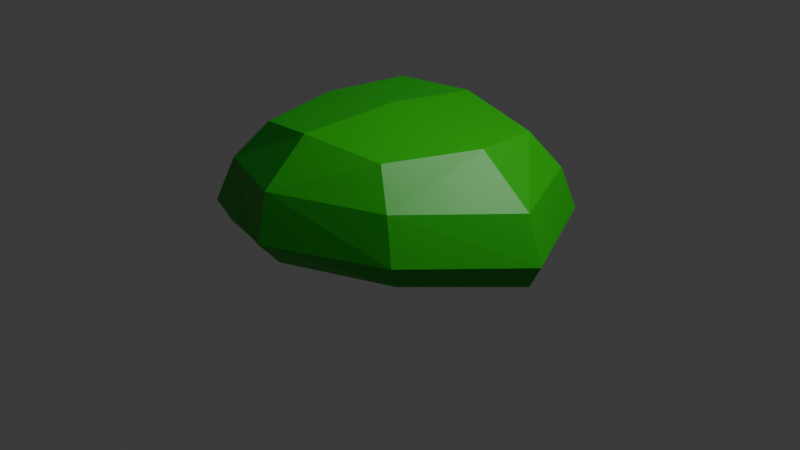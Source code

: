 # Source: Bush2.blend  (saved by Blender 4.3.34; exported with 4.5.12 LTS)
import bpy
from mathutils import Matrix  # noqa: F401  (used for matrix-valued properties, if any)

bpy.ops.wm.read_factory_settings(use_empty=True)
scene = bpy.context.scene
scene.name = 'Scene'

# ---- collections
col_collection = bpy.data.collections.new('Collection'); scene.collection.children.link(col_collection)

# ---- materials (node trees are filled in below, after node groups)
mat_leafs = bpy.data.materials.new('leafs')

# ---- material node trees
mat_leafs.use_nodes = True; mat_leafs.node_tree.nodes.clear()
_N = mat_leafs.node_tree.nodes; _L = mat_leafs.node_tree.links
n0 = _N.new('ShaderNodeBsdfPrincipled'); n0.name = 'Principled BSDF'; n0.location = (10, 300)
n0.inputs[0].default_value = (0.009721, 0.4179, 0.003347, 1.0)
n1 = _N.new('ShaderNodeOutputMaterial'); n1.name = 'Material Output'; n1.location = (300, 300)
_L.new(n0.outputs[0], n1.inputs[0])
n1.is_active_output = True

# ---- world
world_world = bpy.data.worlds.new('World'); scene.world = world_world
world_world.use_nodes = True; world_world.node_tree.nodes.clear()
_N = world_world.node_tree.nodes; _L = world_world.node_tree.links
n0 = _N.new('ShaderNodeOutputWorld'); n0.name = 'World Output'; n0.location = (300, 300)
n1 = _N.new('ShaderNodeBackground'); n1.name = 'Background'; n1.location = (10, 300)
n1.inputs[0].default_value = (0.05088, 0.05088, 0.05088, 1.0)
_L.new(n1.outputs[0], n0.inputs[0])
n0.is_active_output = True
world_world.color = (0.05088, 0.05088, 0.05088)
world_world.sun_shadow_jitter_overblur = 0.0

# ---- cameras
cam_camera = bpy.data.cameras.new('Camera')
cam_camera.clip_end = 100.0
cam_camera.ortho_scale = 7.314

# ---- lights
light_light = bpy.data.lights.new('Light', 'POINT')
light_light.energy = 1000.0
light_light.shadow_soft_size = 0.1

# ---- meshes
me_cube_002 = bpy.data.meshes.new('Cube.002')
me_cube_002.from_pydata([(-1.009, -1.334, 0.06629), (-0.9633, -1.289, 0.7625), (-1.016, 1.13, 0.06865), (-0.9899, 1.067, 0.7732), (1.014, -0.9998, 0.01465), (0.9449, -1.037, 0.7193), (1.208, 1.118, -0.06866), (1.177, 1.074, 0.6212), (-0.7116, -1.037, 1.133), (-0.7623, 0.7655, 1.149), (0.9484, 0.8265, 1.002), (0.6866, -0.8678, 1.074), (0.1507, 1.467, -0.03856), (0.09874, 1.37, 0.7223), (-0.0322, -1.498, 0.04006), (-0.05757, -1.602, 0.7897), (0.04663, 0.9102, 1.167), (-0.05678, -1.126, 1.214), (-1.322, -0.09929, 0.04242), (-1.274, -0.1071, 0.7829), (1.668, 0.082, -0.138), (1.613, 0.09131, 0.5962), (-0.829, -0.1851, 1.191), (1.057, 0.05758, 1.067), (0.004631, -0.09759, 1.274), (-1.105, -1.43, 0.3004), (-1.126, 1.214, 0.3087), (1.279, 1.211, 0.1761), (1.081, -1.113, 0.2608), (-0.04293, -1.718, 0.297), (0.1572, 1.608, 0.211), (1.803, 0.07077, 0.1195), (-1.461, -0.07741, 0.2908), (0.02981, 0.00125, 0.01478), (0.03033, 0.008061, 0.01461), (0.03627, 0.001826, 0.0143), (0.03679, 0.00862, 0.01412), (0.03365, 0.00953, 0.01429), (0.03294, 0.0003507, 0.01453), (0.02894, 0.004556, 0.01474), (0.03766, 0.005322, 0.01408)], [], [(32, 19, 3, 26), (30, 13, 7, 27), (31, 21, 5, 28), (29, 15, 1, 25), (21, 7, 10, 23), (24, 22, 8, 17), (19, 1, 8, 22), (15, 5, 11, 17), (13, 3, 9, 16), (7, 13, 16, 10), (1, 15, 17, 8), (23, 24, 17, 11), (28, 5, 15, 29), (26, 3, 13, 30), (10, 16, 24, 23), (3, 19, 22, 9), (16, 9, 22, 24), (5, 21, 23, 11), (27, 7, 21, 31), (25, 1, 19, 32), (0, 25, 32, 18), (6, 27, 31, 20), (2, 26, 30, 12), (4, 28, 29, 14), (14, 29, 25, 0), (20, 31, 28, 4), (12, 30, 27, 6), (18, 32, 26, 2), (4, 14, 38, 35), (2, 12, 37, 34), (20, 4, 35, 40), (14, 0, 33, 38), (0, 18, 39, 33), (18, 2, 34, 39), (12, 6, 36, 37), (6, 20, 40, 36)])
_uv = me_cube_002.uv_layers.new(name='UVMap')
_uv.uv.foreach_set('vector', [0.5, 0.125, 0.625, 0.125, 0.625, 0.25, 0.5, 0.25, 0.5, 0.375, 0.625, 0.375, 0.625, 0.5, 0.5, 0.5, 0.5, 0.625, 0.625, 0.625, 0.625, 0.75, 0.5, 0.75, 0.5, 0.875, 0.625, 0.875, 0.625, 1.0, 0.5, 1.0, 0.625, 0.625, 0.625, 0.5, 0.625, 0.5, 0.625, 0.625, 0.75, 0.625, 0.875, 0.625, 0.875, 0.75, 0.75, 0.75, 0.625, 0.125, 0.625, 0.0, 0.625, 0.0, 0.625, 0.125, 0.625, 0.875, 0.625, 0.75, 0.625, 0.75, 0.625, 0.875, 0.625, 0.375, 0.625, 0.25, 0.625, 0.25, 0.625, 0.375, 0.625, 0.5, 0.625, 0.375, 0.625, 0.375, 0.625, 0.5, 0.625, 1.0, 0.625, 0.875, 0.625, 0.875, 0.625, 1.0, 0.625, 0.625, 0.75, 0.625, 0.75, 0.75, 0.625, 0.75, 0.5, 0.75, 0.625, 0.75, 0.625, 0.875, 0.5, 0.875, 0.5, 0.25, 0.625, 0.25, 0.625, 0.375, 0.5, 0.375, 0.625, 0.5, 0.75, 0.5, 0.75, 0.625, 0.625, 0.625, 0.625, 0.25, 0.625, 0.125, 0.625, 0.125, 0.625, 0.25, 0.75, 0.5, 0.875, 0.5, 0.875, 0.625, 0.75, 0.625, 0.625, 0.75, 0.625, 0.625, 0.625, 0.625, 0.625, 0.75, 0.5, 0.5, 0.625, 0.5, 0.625, 0.625, 0.5, 0.625, 0.5, 0.0, 0.625, 0.0, 0.625, 0.125, 0.5, 0.125, 0.375, 0.0, 0.5, 0.0, 0.5, 0.125, 0.375, 0.125, 0.375, 0.5, 0.5, 0.5, 0.5, 0.625, 0.375, 0.625, 0.375, 0.25, 0.5, 0.25, 0.5, 0.375, 0.375, 0.375, 0.375, 0.75, 0.5, 0.75, 0.5, 0.875, 0.375, 0.875, 0.375, 0.875, 0.5, 0.875, 0.5, 1.0, 0.375, 1.0, 0.375, 0.625, 0.5, 0.625, 0.5, 0.75, 0.375, 0.75, 0.375, 0.375, 0.5, 0.375, 0.5, 0.5, 0.375, 0.5, 0.375, 0.125, 0.5, 0.125, 0.5, 0.25, 0.375, 0.25, 0.375, 0.75, 0.375, 0.875, 0.375, 0.875, 0.375, 0.75, 0.375, 0.25, 0.375, 0.375, 0.375, 0.375, 0.375, 0.25, 0.375, 0.625, 0.375, 0.75, 0.375, 0.75, 0.375, 0.625, 0.375, 0.875, 0.375, 1.0, 0.375, 1.0, 0.375, 0.875, 0.375, 0.0, 0.375, 0.125, 0.375, 0.125, 0.375, 0.0, 0.375, 0.125, 0.375, 0.25, 0.375, 0.25, 0.375, 0.125, 0.375, 0.375, 0.375, 0.5, 0.375, 0.5, 0.375, 0.375, 0.375, 0.5, 0.375, 0.625, 0.375, 0.625, 0.375, 0.5])
me_cube_002.materials.append(mat_leafs)
me_cube_002.update()

# ---- objects
ob_light = bpy.data.objects.new('Light', light_light)
ob_camera = bpy.data.objects.new('Camera', cam_camera)
ob_cube_001 = bpy.data.objects.new('Cube.001', me_cube_002)

# ---- transforms, parenting, visibility, modifiers, constraints
ob_light.location = (4.076, 1.005, 5.904)
ob_light.rotation_euler = (0.6503, 0.05522, 1.866)
ob_light.lock_rotations_4d = False
ob_light.empty_display_type = 'ARROWS'
ob_light.color = (0.0, 0.0, 0.0, 0.0)
ob_light.lineart.crease_threshold = 0.0
ob_camera.location = (7.359, -6.926, 4.958)
ob_camera.rotation_euler = (1.109, 0.0, 0.8149)
ob_camera.lock_rotations_4d = False
ob_camera.empty_display_type = 'ARROWS'
ob_camera.color = (0.0, 0.0, 0.0, 0.0)
ob_camera.display_type = 'WIRE'
ob_camera.lineart.crease_threshold = 0.0
ob_cube_001.location = (0.0, 0.0, 0.0)

# ---- collection membership
col_collection.objects.link(ob_light)
col_collection.objects.link(ob_camera)
col_collection.objects.link(ob_cube_001)

# ---- scene / render settings (as saved in the file)
scene.camera = ob_camera
scene.frame_start = 1; scene.frame_end = 250; scene.frame_set(1)
scene.render.engine = 'BLENDER_EEVEE_NEXT'
bpy.context.view_layer.update()
